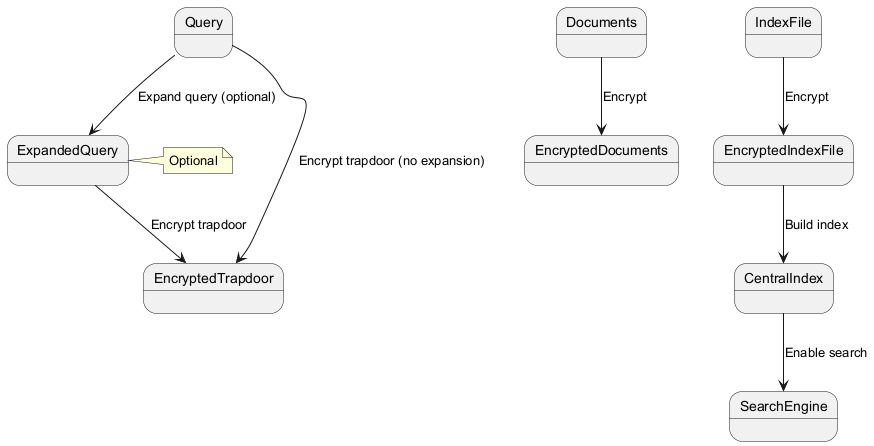

The diagram above was rendered by PlantUML. Its source (embedded in the PNG):
@startuml
state Documents
state EncryptedDocuments
state IndexFile
state EncryptedIndexFile
state CentralIndex
state SearchEngine
state Query
state ExpandedQuery
state EncryptedTrapdoor

Documents --> EncryptedDocuments : Encrypt
IndexFile --> EncryptedIndexFile : Encrypt
EncryptedIndexFile --> CentralIndex : Build index
CentralIndex --> SearchEngine : Enable search
Query --> ExpandedQuery : Expand query (optional)
ExpandedQuery --> EncryptedTrapdoor : Encrypt trapdoor
Query --> EncryptedTrapdoor : Encrypt trapdoor (no expansion)

note right of ExpandedQuery: Optional
@enduml